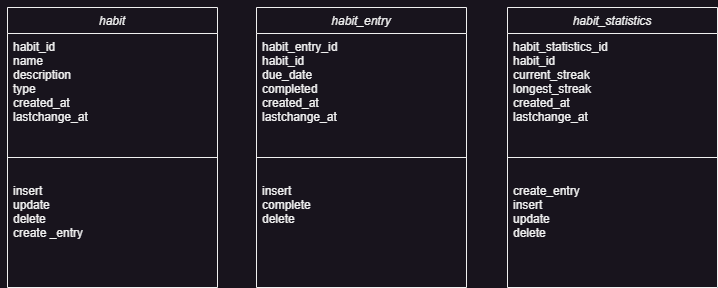

The diagram above was exported from draw.io. Its source (the exported page's mxGraphModel, read from the mxfile embedded in the PNG):
<mxGraphModel dx="864" dy="508" grid="1" gridSize="10" guides="1" tooltips="1" connect="1" arrows="1" fold="1" page="1" pageScale="1" pageWidth="827" pageHeight="1169" math="0" shadow="0">
  <root>
    <mxCell id="WIyWlLk6GJQsqaUBKTNV-0" />
    <mxCell id="WIyWlLk6GJQsqaUBKTNV-1" parent="WIyWlLk6GJQsqaUBKTNV-0" />
    <mxCell id="0YYWgIv_XjHuR_DNwp43-1" style="edgeStyle=orthogonalEdgeStyle;rounded=0;orthogonalLoop=1;jettySize=auto;html=1;exitX=0;exitY=0;exitDx=0;exitDy=0;" parent="WIyWlLk6GJQsqaUBKTNV-1" source="zkfFHV4jXpPFQw0GAbJ--0" edge="1">
      <mxGeometry relative="1" as="geometry">
        <mxPoint x="70" y="60" as="targetPoint" />
      </mxGeometry>
    </mxCell>
    <mxCell id="zkfFHV4jXpPFQw0GAbJ--0" value="habit" style="swimlane;fontStyle=2;align=center;verticalAlign=top;childLayout=stackLayout;horizontal=1;startSize=26;horizontalStack=0;resizeParent=1;resizeLast=0;collapsible=1;marginBottom=0;rounded=0;shadow=0;strokeWidth=1;" parent="WIyWlLk6GJQsqaUBKTNV-1" vertex="1">
      <mxGeometry x="60" y="40" width="210" height="280" as="geometry">
        <mxRectangle x="230" y="140" width="160" height="26" as="alternateBounds" />
      </mxGeometry>
    </mxCell>
    <mxCell id="zkfFHV4jXpPFQw0GAbJ--1" value="habit_id&#10;name&#10;description&#10;type&#10;created_at&#10;lastchange_at&#10;&#10;&#10;&#10;" style="text;align=left;verticalAlign=top;spacingLeft=4;spacingRight=4;overflow=hidden;rotatable=0;points=[[0,0.5],[1,0.5]];portConstraint=eastwest;" parent="zkfFHV4jXpPFQw0GAbJ--0" vertex="1">
      <mxGeometry y="26" width="210" height="104" as="geometry" />
    </mxCell>
    <mxCell id="zkfFHV4jXpPFQw0GAbJ--4" value="" style="line;html=1;strokeWidth=1;align=left;verticalAlign=middle;spacingTop=-1;spacingLeft=3;spacingRight=3;rotatable=0;labelPosition=right;points=[];portConstraint=eastwest;" parent="zkfFHV4jXpPFQw0GAbJ--0" vertex="1">
      <mxGeometry y="130" width="210" height="40" as="geometry" />
    </mxCell>
    <mxCell id="zkfFHV4jXpPFQw0GAbJ--5" value="insert&#10;update&#10;delete&#10;create _entry&#10;&#10;" style="text;align=left;verticalAlign=top;spacingLeft=4;spacingRight=4;overflow=hidden;rotatable=0;points=[[0,0.5],[1,0.5]];portConstraint=eastwest;" parent="zkfFHV4jXpPFQw0GAbJ--0" vertex="1">
      <mxGeometry y="170" width="210" height="82" as="geometry" />
    </mxCell>
    <mxCell id="t81msaRCGfh-UsF9LvC_-0" value="habit_entry" style="swimlane;fontStyle=2;align=center;verticalAlign=top;childLayout=stackLayout;horizontal=1;startSize=26;horizontalStack=0;resizeParent=1;resizeLast=0;collapsible=1;marginBottom=0;rounded=0;shadow=0;strokeWidth=1;" vertex="1" parent="WIyWlLk6GJQsqaUBKTNV-1">
      <mxGeometry x="309" y="40" width="210" height="280" as="geometry">
        <mxRectangle x="230" y="140" width="160" height="26" as="alternateBounds" />
      </mxGeometry>
    </mxCell>
    <mxCell id="t81msaRCGfh-UsF9LvC_-1" value="habit_entry_id&#10;habit_id&#10;due_date&#10;completed&#10;created_at&#10;lastchange_at&#10;&#10;&#10;&#10;" style="text;align=left;verticalAlign=top;spacingLeft=4;spacingRight=4;overflow=hidden;rotatable=0;points=[[0,0.5],[1,0.5]];portConstraint=eastwest;" vertex="1" parent="t81msaRCGfh-UsF9LvC_-0">
      <mxGeometry y="26" width="210" height="104" as="geometry" />
    </mxCell>
    <mxCell id="t81msaRCGfh-UsF9LvC_-2" value="" style="line;html=1;strokeWidth=1;align=left;verticalAlign=middle;spacingTop=-1;spacingLeft=3;spacingRight=3;rotatable=0;labelPosition=right;points=[];portConstraint=eastwest;" vertex="1" parent="t81msaRCGfh-UsF9LvC_-0">
      <mxGeometry y="130" width="210" height="40" as="geometry" />
    </mxCell>
    <mxCell id="t81msaRCGfh-UsF9LvC_-3" value="insert&#10;complete&#10;delete&#10;" style="text;align=left;verticalAlign=top;spacingLeft=4;spacingRight=4;overflow=hidden;rotatable=0;points=[[0,0.5],[1,0.5]];portConstraint=eastwest;" vertex="1" parent="t81msaRCGfh-UsF9LvC_-0">
      <mxGeometry y="170" width="210" height="82" as="geometry" />
    </mxCell>
    <mxCell id="t81msaRCGfh-UsF9LvC_-4" value="habit_statistics" style="swimlane;fontStyle=2;align=center;verticalAlign=top;childLayout=stackLayout;horizontal=1;startSize=26;horizontalStack=0;resizeParent=1;resizeLast=0;collapsible=1;marginBottom=0;rounded=0;shadow=0;strokeWidth=1;" vertex="1" parent="WIyWlLk6GJQsqaUBKTNV-1">
      <mxGeometry x="560" y="40" width="210" height="280" as="geometry">
        <mxRectangle x="230" y="140" width="160" height="26" as="alternateBounds" />
      </mxGeometry>
    </mxCell>
    <mxCell id="t81msaRCGfh-UsF9LvC_-5" value="habit_statistics_id&#10;habit_id&#10;current_streak&#10;longest_streak&#10;created_at&#10;lastchange_at&#10;&#10;&#10;&#10;" style="text;align=left;verticalAlign=top;spacingLeft=4;spacingRight=4;overflow=hidden;rotatable=0;points=[[0,0.5],[1,0.5]];portConstraint=eastwest;" vertex="1" parent="t81msaRCGfh-UsF9LvC_-4">
      <mxGeometry y="26" width="210" height="104" as="geometry" />
    </mxCell>
    <mxCell id="t81msaRCGfh-UsF9LvC_-6" value="" style="line;html=1;strokeWidth=1;align=left;verticalAlign=middle;spacingTop=-1;spacingLeft=3;spacingRight=3;rotatable=0;labelPosition=right;points=[];portConstraint=eastwest;" vertex="1" parent="t81msaRCGfh-UsF9LvC_-4">
      <mxGeometry y="130" width="210" height="40" as="geometry" />
    </mxCell>
    <mxCell id="t81msaRCGfh-UsF9LvC_-7" value="create_entry&#10;insert&#10;update&#10;delete&#10;" style="text;align=left;verticalAlign=top;spacingLeft=4;spacingRight=4;overflow=hidden;rotatable=0;points=[[0,0.5],[1,0.5]];portConstraint=eastwest;" vertex="1" parent="t81msaRCGfh-UsF9LvC_-4">
      <mxGeometry y="170" width="210" height="82" as="geometry" />
    </mxCell>
  </root>
</mxGraphModel>